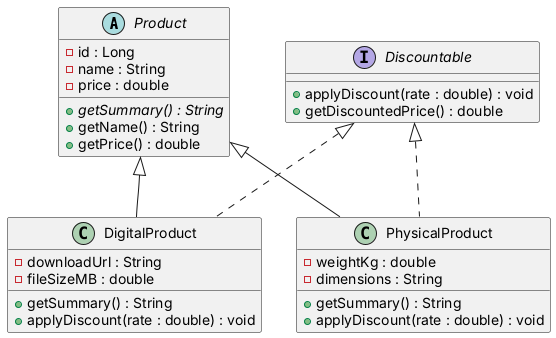

The diagram above was rendered by PlantUML. Its source (embedded in the PNG):
@startuml

abstract class Product {
  - id : Long
  - name : String
  - price : double
  + {abstract} getSummary() : String
  + getName() : String
  + getPrice() : double
}

interface Discountable {
  + applyDiscount(rate : double) : void
  + getDiscountedPrice() : double
}

class DigitalProduct {
  - downloadUrl : String
  - fileSizeMB : double
  + getSummary() : String
  + applyDiscount(rate : double) : void
}

class PhysicalProduct {
  - weightKg : double
  - dimensions : String
  + getSummary() : String
  + applyDiscount(rate : double) : void
}

Product <|-- DigitalProduct
Product <|-- PhysicalProduct

Discountable <|.. DigitalProduct
Discountable <|.. PhysicalProduct

@enduml